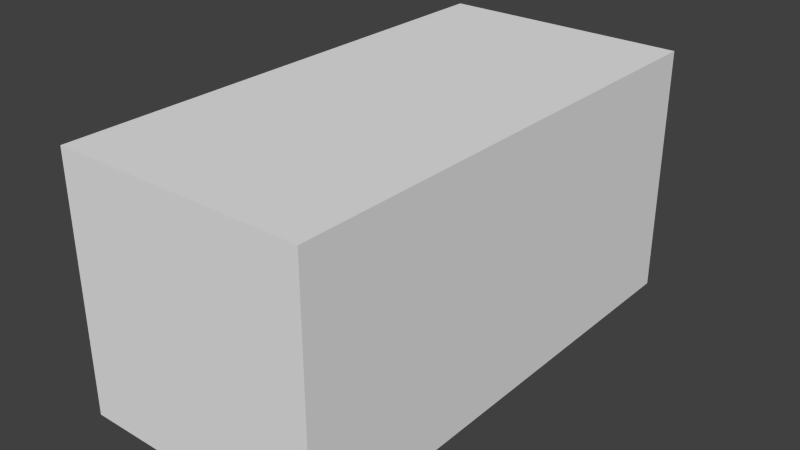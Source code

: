 # Source: BasicHull.blend  (saved by Blender 2.76.0; exported with 4.5.12 LTS)
import bpy
from mathutils import Matrix  # noqa: F401  (used for matrix-valued properties, if any)

bpy.ops.wm.read_factory_settings(use_empty=True)
scene = bpy.context.scene
scene.name = 'Scene'

# ---- collections
col_collection_1 = bpy.data.collections.new('Collection 1'); scene.collection.children.link(col_collection_1)
col_collection_1.hide_render = True
col_collection_1.hide_viewport = True
col_collection_2 = bpy.data.collections.new('Collection 2'); scene.collection.children.link(col_collection_2)
col_collection_2.hide_render = True
col_collection_2.hide_viewport = True
col_collection_3 = bpy.data.collections.new('Collection 3'); scene.collection.children.link(col_collection_3)
col_collection_3.hide_render = True
col_collection_3.hide_viewport = True
col_collection_4 = bpy.data.collections.new('Collection 4'); scene.collection.children.link(col_collection_4)
col_collection_4.hide_render = True
col_collection_4.hide_viewport = True
col_collection_5 = bpy.data.collections.new('Collection 5'); scene.collection.children.link(col_collection_5)

# ---- materials (node trees are filled in below, after node groups)
mat_hullmain = bpy.data.materials.new('HullMain')
mat_hullmain.alpha_threshold = 0.0
mat_hullmain.use_transparent_shadow = False
mat_hullmain.roughness = 0.5
mat_hullmain.specular_intensity = 0.0
mat_hullmain.line_color = (0.0, 0.0, 0.0, 1.0)
mat_hullwindow = bpy.data.materials.new('HullWindow')
mat_hullwindow.alpha_threshold = 0.0
mat_hullwindow.use_transparent_shadow = False
mat_hullwindow.roughness = 0.5

# ---- material node trees

# ---- world
world_world = bpy.data.worlds.new('World'); scene.world = world_world
world_world.color = (0.05088, 0.05088, 0.05088)
world_world.use_sun_shadow = False
world_world.sun_shadow_jitter_overblur = 0.0
world_world.cycles.sampling_method = 'MANUAL'
world_world.cycles.sample_map_resolution = 256

# ---- meshes
me_hullblocknormal = bpy.data.meshes.new('HullBlockNormal')
me_hullblocknormal.from_pydata([(1.0, 1.0, -1.0), (1.0, -1.0, -1.0), (-1.0, -1.0, -1.0), (-1.0, 1.0, -1.0), (1.0, 1.0, 1.0), (1.0, -1.0, 1.0), (-1.0, -1.0, 1.0), (-1.0, 1.0, 1.0)], [], [(0, 1, 2, 3), (4, 7, 6, 5), (0, 4, 5, 1), (1, 5, 6, 2), (2, 6, 7, 3), (4, 0, 3, 7)])
me_hullblocknormal.materials.append(mat_hullmain)
me_hullblocknormal.use_remesh_preserve_volume = False
me_hullblocknormal.use_remesh_preserve_attributes = False
me_hullblocknormal.use_mirror_vertex_groups = False
me_hullblocknormal.update()
me_hullblockslope = bpy.data.meshes.new('HullBlockSlope')
me_hullblockslope.from_pydata([(1.0, 1.0, -1.0), (1.0, -1.0, -1.0), (-1.0, -1.0, -1.0), (-1.0, 1.0, -1.0), (1.0, -1.0, 1.0), (-1.0, -1.0, 1.0)], [], [(0, 1, 2, 3), (0, 3, 5, 4), (1, 4, 5, 2), (2, 5, 3), (0, 4, 1)])
me_hullblockslope.materials.append(mat_hullmain)
me_hullblockslope.use_remesh_preserve_volume = False
me_hullblockslope.use_remesh_preserve_attributes = False
me_hullblockslope.use_mirror_vertex_groups = False
me_hullblockslope.update()
me_hullblockcorner = bpy.data.meshes.new('HullBlockCorner')
me_hullblockcorner.from_pydata([(1.0, 1.0, -1.0), (1.0, -1.0, -1.0), (-1.0, -1.0, -1.0), (1.0, -1.0, 1.0)], [], [(3, 0, 2), (1, 3, 2), (0, 3, 1), (1, 2, 0)])
me_hullblockcorner.materials.append(mat_hullmain)
me_hullblockcorner.use_remesh_preserve_volume = False
me_hullblockcorner.use_remesh_preserve_attributes = False
me_hullblockcorner.use_mirror_vertex_groups = False
me_hullblockcorner.update()
me_hullblockinvcorner = bpy.data.meshes.new('HullBlockInvCorner')
me_hullblockinvcorner.from_pydata([(1.0, 1.0, -1.0), (1.0, -1.0, -1.0), (-1.0, -1.0, -1.0), (-1.0, 1.0, -1.0), (1.0, 1.0, 1.0), (1.0, -1.0, 1.0), (-1.0, -1.0, 1.0)], [], [(0, 1, 2, 3), (0, 4, 5, 1), (1, 5, 6, 2), (5, 4, 6), (6, 4, 3), (2, 6, 3), (4, 0, 3)])
me_hullblockinvcorner.materials.append(mat_hullmain)
me_hullblockinvcorner.use_remesh_preserve_volume = False
me_hullblockinvcorner.use_remesh_preserve_attributes = False
me_hullblockinvcorner.use_mirror_vertex_groups = False
me_hullblockinvcorner.update()
me_crewquarters = bpy.data.meshes.new('CrewQuarters')
me_crewquarters.from_pydata([(1.0, 1.0, 1.0), (1.0, 1.0, -1.0), (1.0, -1.0, 1.0), (1.0, -1.0, -1.0), (-1.0, 1.0, 1.0), (-1.0, 1.0, -1.0), (-1.0, -1.0, 1.0), (-1.0, -1.0, -1.0), (-1.0, 3.0, 1.0), (1.0, 3.0, 1.0), (1.0, 3.0, -1.0), (-1.0, 3.0, -1.0), (1.0, -0.5, -0.5), (1.0, 0.5, -0.5), (1.0, 0.5, 0.5), (1.0, -0.5, 0.5), (1.0, 1.5, 0.5), (1.0, 1.5, -0.5), (1.0, 2.5, 0.5), (1.0, 2.5, -0.5)], [], [(7, 5, 1, 3), (2, 0, 4, 6), (5, 4, 8, 11), (6, 4, 5, 7), (3, 1, 13, 12), (2, 6, 7, 3), (8, 9, 10, 11), (4, 0, 9, 8), (1, 10, 19, 17), (1, 5, 11, 10), (14, 15, 12, 13), (1, 0, 14, 13), (2, 3, 12, 15), (0, 2, 15, 14), (16, 17, 19, 18), (10, 9, 18, 19), (0, 1, 17, 16), (9, 0, 16, 18)])
me_crewquarters.polygons.foreach_set('material_index', [0, 0, 0, 0, 0, 0, 0, 0, 0, 0, 1, 0, 0, 0, 1, 0, 0, 0])
me_crewquarters.materials.append(mat_hullmain)
me_crewquarters.materials.append(mat_hullwindow)
me_crewquarters.use_remesh_preserve_volume = False
me_crewquarters.use_remesh_preserve_attributes = False
me_crewquarters.use_mirror_vertex_groups = False
me_crewquarters.update()

# ---- objects
ob_hullblocknormal = bpy.data.objects.new('HullBlockNormal', me_hullblocknormal)
ob_hullblockslope = bpy.data.objects.new('HullBlockSlope', me_hullblockslope)
ob_hullblockcorner = bpy.data.objects.new('HullBlockCorner', me_hullblockcorner)
ob_hullblockinvcorner = bpy.data.objects.new('HullBlockInvCorner', me_hullblockinvcorner)
ob_crewquarters = bpy.data.objects.new('CrewQuarters', me_crewquarters)

# ---- transforms, parenting, visibility, modifiers, constraints
ob_hullblocknormal.location = (0.0, 0.0, 0.0)
ob_hullblocknormal.lock_rotations_4d = False
ob_hullblocknormal.empty_display_type = 'ARROWS'
ob_hullblocknormal.lineart.crease_threshold = 0.0
ob_hullblockslope.location = (0.0, 0.0, 0.0)
ob_hullblockslope.lock_rotations_4d = False
ob_hullblockslope.empty_display_type = 'ARROWS'
ob_hullblockslope.lineart.crease_threshold = 0.0
ob_hullblockcorner.location = (0.0, 0.0, 0.0)
ob_hullblockcorner.lock_rotations_4d = False
ob_hullblockcorner.empty_display_type = 'ARROWS'
ob_hullblockcorner.lineart.crease_threshold = 0.0
ob_hullblockinvcorner.location = (0.0, 0.0, 0.0)
ob_hullblockinvcorner.lock_rotations_4d = False
ob_hullblockinvcorner.empty_display_type = 'ARROWS'
ob_hullblockinvcorner.lineart.crease_threshold = 0.0
ob_crewquarters.location = (0.0, 0.0, 0.0)
ob_crewquarters.lock_rotations_4d = False
ob_crewquarters.empty_display_type = 'ARROWS'
ob_crewquarters.lineart.crease_threshold = 0.0

# ---- collection membership
col_collection_1.objects.link(ob_hullblocknormal)
col_collection_2.objects.link(ob_hullblockslope)
col_collection_3.objects.link(ob_hullblockcorner)
col_collection_4.objects.link(ob_hullblockinvcorner)
col_collection_5.objects.link(ob_crewquarters)

# ---- scene / render settings (as saved in the file)
scene.frame_start = 1; scene.frame_end = 250; scene.frame_set(1)
scene.render.engine = 'BLENDER_EEVEE_NEXT'
scene.render.resolution_percentage = 50
scene.render.dither_intensity = 0.0
scene.cycles.use_denoising = False
scene.cycles.samples = 10
scene.cycles.sampling_pattern = 'TABULATED_SOBOL'
scene.cycles.light_sampling_threshold = 0.0
scene.cycles.use_adaptive_sampling = False
scene.cycles.use_light_tree = False
scene.cycles.blur_glossy = 0.0
scene.cycles.pixel_filter_type = 'GAUSSIAN'
scene.cycles.sample_clamp_indirect = 0.0
scene.view_settings.view_transform = 'Standard'
bpy.context.view_layer.update()

# ---- added for rendering (the .blend has no active camera and no usable light): camera, sun
cam_auto = bpy.data.cameras.new('AutoCamera')
cam_auto.lens = 50.0
cam_auto.sensor_width = 36.0
cam_auto.clip_end = 1000.0
ob_auto_camera = bpy.data.objects.new('AutoCamera', cam_auto)
scene.collection.objects.link(ob_auto_camera)
ob_auto_camera.location = (4.53266, -4.43919, 3.62613)
ob_auto_camera.rotation_euler = (1.09748, -7.21219e-08, 0.694738)
scene.camera = ob_auto_camera
light_auto_sun = bpy.data.lights.new('AutoSun', 'SUN')
light_auto_sun.energy = 3.0
light_auto_sun.angle = 0.0523599
ob_auto_sun = bpy.data.objects.new('AutoSun', light_auto_sun)
scene.collection.objects.link(ob_auto_sun)
ob_auto_sun.rotation_euler = (0.872665, 0.174533, 0.523599)
bpy.context.view_layer.update()

